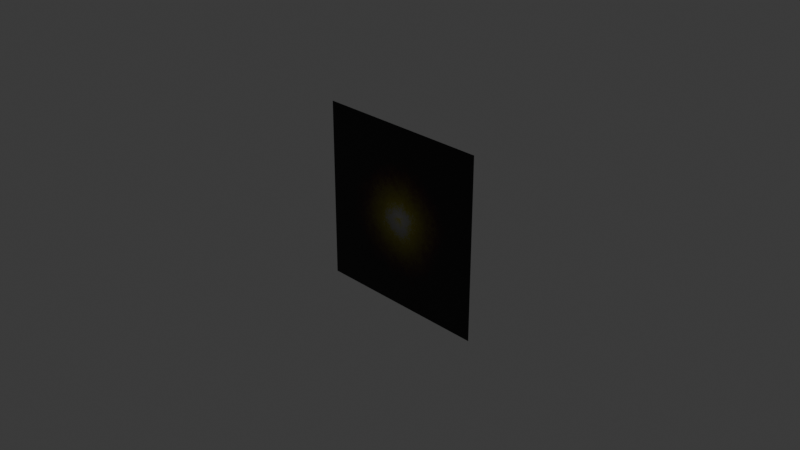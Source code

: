 # Source: quad-explosion.blend  (saved by Blender 4.0.36; exported with 4.5.12 LTS)
import bpy
from mathutils import Matrix  # noqa: F401  (used for matrix-valued properties, if any)

bpy.ops.wm.read_factory_settings(use_empty=True)
scene = bpy.context.scene
scene.name = 'Scene'

# ---- collections
col_collection = bpy.data.collections.new('Collection'); scene.collection.children.link(col_collection)

# ---- images (referenced by path relative to the original .blend; pixels are not part of the script)
import os
ASSET_DIR = os.environ.get("B2B_ASSET_DIR", "")  # directory of the original .blend (textures are referenced by path, not embedded)
HERE = os.path.dirname(os.path.abspath(__file__))  # packed textures are extracted next to this script under _unpacked/

def load_image(name, relpath, width, height, colorspace="sRGB"):
    """Load a texture the original file referenced (path relative to the .blend, or extracted next to this script)."""
    p = next((c for c in (os.path.join(HERE, relpath), os.path.join(ASSET_DIR, relpath)) if relpath and os.path.exists(c)), "")
    if p:
        img = bpy.data.images.load(p, check_existing=True)
        img.name = name
    else:  # same state as the original file: an image datablock whose file is absent (Cycles renders it pink)
        img = bpy.data.images.new(name, width, height)
        img.source = "FILE"
        img.filepath = "//" + (relpath or name)
    img.colorspace_settings.name = colorspace
    return img
img_albedo = load_image('Albedo', '_unpacked/Albedo.8bd65541.png', 1024, 1024, 'sRGB')

# ---- materials (node trees are filled in below, after node groups)
mat_material = bpy.data.materials.new('Material')
mat_material.alpha_threshold = 0.0
mat_material.preview_render_type = 'FLAT'
mat_material.use_preview_world = True
mat_material.roughness = 0.5
mat_material.line_color = (0.0, 0.0, 0.0, 1.0)

# ---- material node trees
mat_material.use_nodes = True; mat_material.node_tree.nodes.clear()
_N = mat_material.node_tree.nodes; _L = mat_material.node_tree.links
n0 = _N.new('ShaderNodeOutputMaterial'); n0.name = 'Material Output'; n0.location = (616, 300)
n1 = _N.new('ShaderNodeTexWave'); n1.name = 'Wave Texture'; n1.location = (-644, 395)
n1.wave_type = 'RINGS'
n1.rings_direction = 'SPHERICAL'
n1.inputs[1].default_value = -0.2
n1.inputs[2].default_value = 1.8
n1.inputs[3].default_value = 15.0
n1.inputs[4].default_value = 0.4
n1.inputs[5].default_value = 1.0
n1.inputs[6].default_value = -22.2
n2 = _N.new('ShaderNodeTexCoord'); n2.name = 'Texture Coordinate'; n2.location = (-847, 418)
n3 = _N.new('ShaderNodeMix'); n3.name = 'Mix.001'; n3.location = (-468, 464)
n3.width = 136
n3.data_type = 'RGBA'
n3.blend_type = 'BURN'
n3.clamp_result = True
n3.inputs[0].default_value = 1.0
n3.inputs[7].default_value = (0.5, 0.4897, 0.03399, 1.0)
n4 = _N.new('ShaderNodeVectorMath'); n4.name = 'Vector Math'; n4.location = (-381, -8)
n4.operation = 'MULTIPLY'
n4.inputs[1].default_value = (1.3, 1.3, -2.6)
n5 = _N.new('ShaderNodeTexCoord'); n5.name = 'Texture Coordinate.001'; n5.location = (-601, -29)
n6 = _N.new('ShaderNodeMix'); n6.name = 'Mix'; n6.location = (-264, 328)
n6.data_type = 'RGBA'
n6.blend_type = 'BURN'
n6.inputs[7].default_value = (0.5, 0.005283, 0.00796, 1.0)
n7 = _N.new('ShaderNodeTexGradient'); n7.name = 'Gradient Texture'; n7.location = (-186, 39)
n7.gradient_type = 'SPHERICAL'
n8 = _N.new('ShaderNodeRGBToBW'); n8.name = 'RGB to BW'; n8.location = (24, 207)
n9 = _N.new('ShaderNodeBsdfPrincipled'); n9.name = 'Principled BSDF'; n9.location = (353, 325)
n9.inputs[2].default_value = 0.4909
n9.inputs[3].default_value = 1.45
n10 = _N.new('ShaderNodeTexImage'); n10.name = 'Image Texture'; n10.location = (117, -74)
n10.image = img_albedo
_L.new(n9.outputs[0], n0.inputs[0])
_L.new(n1.outputs[0], n3.inputs[6])
_L.new(n3.outputs[2], n6.inputs[6])
_L.new(n2.outputs[3], n1.inputs[0])
_L.new(n4.outputs[0], n7.inputs[0])
_L.new(n5.outputs[3], n4.inputs[0])
_L.new(n7.outputs[0], n8.inputs[0])
_L.new(n10.outputs[0], n9.inputs[0])
n0.is_active_output = True

# ---- world
world_world = bpy.data.worlds.new('World'); scene.world = world_world
world_world.use_nodes = True; world_world.node_tree.nodes.clear()
_N = world_world.node_tree.nodes; _L = world_world.node_tree.links
n0 = _N.new('ShaderNodeOutputWorld'); n0.name = 'World Output'; n0.location = (300, 300)
n1 = _N.new('ShaderNodeBackground'); n1.name = 'Background'; n1.location = (10, 300)
n1.inputs[0].default_value = (0.05088, 0.05088, 0.05088, 1.0)
_L.new(n1.outputs[0], n0.inputs[0])
n0.is_active_output = True
world_world.color = (0.05088, 0.05088, 0.05088)
world_world.use_sun_shadow = False
world_world.sun_shadow_jitter_overblur = 0.0

# ---- cameras
cam_camera = bpy.data.cameras.new('Camera')
cam_camera.clip_end = 100.0
cam_camera.ortho_scale = 7.314

# ---- lights
light_light = bpy.data.lights.new('Light', 'POINT')
light_light.transmission_factor = 0.0
light_light.use_soft_falloff = False
light_light.energy = 1000.0
light_light.shadow_soft_size = 0.1
light_light.shadow_maximum_resolution = 0.006
light_light.use_absolute_resolution = True

# ---- meshes
me_plane = bpy.data.meshes.new('Plane')
me_plane.from_pydata([(-1.0, 4.371e-08, -1.0), (1.0, 4.371e-08, -1.0), (-1.0, -4.371e-08, 1.0), (1.0, -4.371e-08, 1.0)], [], [(0, 1, 3, 2)])
_uv = me_plane.uv_layers.new(name='UVMap')
_uv.uv.foreach_set('vector', [0.7947, 0.7947, 0.2053, 0.7947, 0.2053, 0.2053, 0.7947, 0.2053])
me_plane.materials.append(mat_material)
me_plane.update()

# ---- objects
ob_light = bpy.data.objects.new('Light', light_light)
ob_camera = bpy.data.objects.new('Camera', cam_camera)
ob_plane = bpy.data.objects.new('Plane', me_plane)

# ---- transforms, parenting, visibility, modifiers, constraints
ob_light.location = (4.076, 1.005, 5.904)
ob_light.rotation_euler = (0.6503, 0.05522, 1.866)
ob_light.lock_rotations_4d = False
ob_light.empty_display_type = 'ARROWS'
ob_light.color = (0.0, 0.0, 0.0, 0.0)
ob_light.lineart.crease_threshold = 0.0
ob_camera.location = (7.359, -6.926, 4.958)
ob_camera.rotation_euler = (1.109, 0.0, 0.8149)
ob_camera.lock_rotations_4d = False
ob_camera.empty_display_type = 'ARROWS'
ob_camera.color = (0.0, 0.0, 0.0, 0.0)
ob_camera.display_type = 'WIRE'
ob_camera.lineart.crease_threshold = 0.0
ob_plane.location = (0.0, 0.0, 0.0)

# ---- collection membership
col_collection.objects.link(ob_light)
col_collection.objects.link(ob_camera)
col_collection.objects.link(ob_plane)

# ---- scene / render settings (as saved in the file)
scene.camera = ob_camera
scene.frame_start = 1; scene.frame_end = 250; scene.frame_set(1)
scene.render.engine = 'CYCLES'
scene.cycles.sampling_pattern = 'TABULATED_SOBOL'
bpy.context.view_layer.update()
